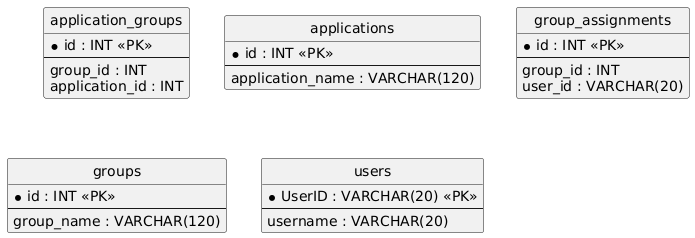

The diagram above was rendered by PlantUML. Its source (embedded in the PNG):
@startuml
hide circle
skinparam linetype ortho

entity "application_groups" as application_groups {
  * id : INT <<PK>>
  --
  group_id : INT
  application_id : INT
}

entity "applications" as applications {
  * id : INT <<PK>>
  --
  application_name : VARCHAR(120)
}

entity "group_assignments" as group_assignments {
  * id : INT <<PK>>
  --
  group_id : INT
  user_id : VARCHAR(20)
}

entity "groups" as groups {
  * id : INT <<PK>>
  --
  group_name : VARCHAR(120)
}

entity "users" as users {
  * UserID : VARCHAR(20) <<PK>>
  --
  username : VARCHAR(20)
}

@enduml